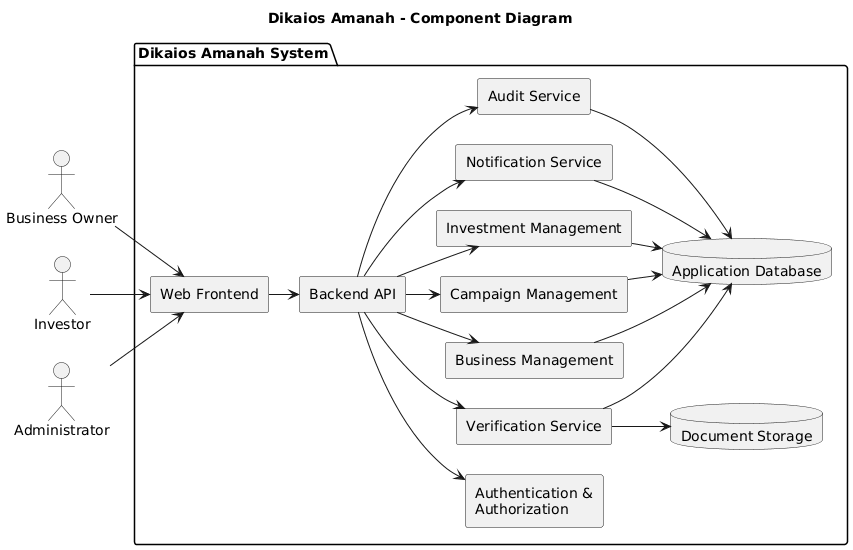

The diagram above was rendered by PlantUML. Its source (embedded in the PNG):
@startuml
title Dikaios Amanah - Component Diagram

left to right direction

skinparam shadowing false
skinparam componentStyle rectangle
skinparam nodesep 30
skinparam ranksep 30

actor "Business Owner" as BO
actor "Investor" as INV
actor "Administrator" as ADMIN

package "Dikaios Amanah System" {

    component "Web Frontend" as FRONTEND

    component "Backend API" as API

    component "Authentication &\nAuthorization" as AUTH

    component "Business Management" as BUSINESS

    component "Campaign Management" as CAMPAIGN

    component "Verification Service" as VERIFY

    component "Investment Management" as INVEST

    component "Notification Service" as NOTIFY

    component "Audit Service" as AUDIT

    database "Application Database" as DB

    database "Document Storage" as STORAGE
}

BO --> FRONTEND
INV --> FRONTEND
ADMIN --> FRONTEND

FRONTEND --> API

API --> AUTH
API --> BUSINESS
API --> CAMPAIGN
API --> VERIFY
API --> INVEST

BUSINESS --> DB
CAMPAIGN --> DB
INVEST --> DB

VERIFY --> DB
VERIFY --> STORAGE

AUDIT --> DB
NOTIFY --> DB

API --> AUDIT
API --> NOTIFY
@enduml